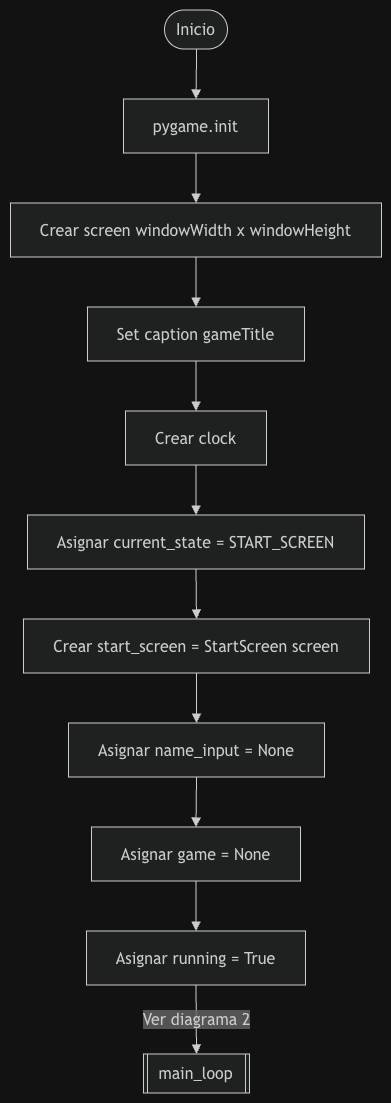

The diagram above was exported from draw.io. Its source (the exported page's mxGraphModel, read from the mxfile embedded in the PNG):
<mxGraphModel dx="3606" dy="1593" grid="1" gridSize="10" guides="1" tooltips="1" connect="1" arrows="1" fold="1" page="1" pageScale="1" pageWidth="827" pageHeight="1169" math="0" shadow="0">
  <root>
    <mxCell id="0" />
    <mxCell id="1" parent="0" />
    <UserObject label="" mermaidData="{&#10;  &quot;data&quot;: &quot;flowchart TD\n    A([Inicio]) --&gt; B[pygame.init]\n    B --&gt; C[Crear screen windowWidth x windowHeight]\n    C --&gt; D[Set caption gameTitle]\n    D --&gt; E[Crear clock]\n    E --&gt; F[Asignar current_state = START_SCREEN]\n    F --&gt; G[Crear start_screen = StartScreen screen]\n    G --&gt; H[Asignar name_input = None]\n    H --&gt; I[Asignar game = None]\n    I --&gt; J[Asignar running = True]\n    J --&gt;|Ver diagrama 2| K[[main_loop]]&quot;,&#10;  &quot;config&quot;: null&#10;}" id="mQ-nzn474rauR2EPtoMu-219">
      <mxCell connectable="0" parent="1" style="group;transparentBounds=1;editIcon=1;lockedGroup=0;groupPadding=10;" vertex="1">
        <mxGeometry as="geometry" />
      </mxCell>
    </UserObject>
    <UserObject label="Inicio" mermaidId="n:A" mermaidBaseStyle="html=1;rounded=1;whiteSpace=wrap;arcSize=50;strokeWidth=1;fillColor=light-dark(#ECECFF,#1f2020);strokeColor=light-dark(#9370DB,#cccccc);fontColor=light-dark(#333333,#cccccc);fontFamily=Trebuchet MS,Verdana,Arial,sans-serif;fontSize=16;" mermaidBaseValue="Inicio" id="mQ-nzn474rauR2EPtoMu-220">
      <mxCell parent="mQ-nzn474rauR2EPtoMu-219" style="html=1;rounded=1;whiteSpace=wrap;arcSize=50;strokeWidth=1;fillColor=light-dark(#ECECFF,#1f2020);strokeColor=light-dark(#9370DB,#cccccc);fontColor=light-dark(#333333,#cccccc);fontFamily=Trebuchet MS,Verdana,Arial,sans-serif;fontSize=16;" vertex="1">
        <mxGeometry height="39" width="63" x="184" y="30" as="geometry" />
      </mxCell>
    </UserObject>
    <UserObject label="pygame.init" mermaidId="n:B" mermaidBaseStyle="html=1;whiteSpace=wrap;strokeWidth=1;fillColor=light-dark(#ECECFF,#1f2020);strokeColor=light-dark(#9370DB,#cccccc);fontColor=light-dark(#333333,#cccccc);fontFamily=Trebuchet MS,Verdana,Arial,sans-serif;fontSize=16;" mermaidBaseValue="pygame.init" id="mQ-nzn474rauR2EPtoMu-221">
      <mxCell parent="mQ-nzn474rauR2EPtoMu-219" style="html=1;whiteSpace=wrap;strokeWidth=1;fillColor=light-dark(#ECECFF,#1f2020);strokeColor=light-dark(#9370DB,#cccccc);fontColor=light-dark(#333333,#cccccc);fontFamily=Trebuchet MS,Verdana,Arial,sans-serif;fontSize=16;" vertex="1">
        <mxGeometry height="54" width="145" x="143" y="119" as="geometry" />
      </mxCell>
    </UserObject>
    <UserObject label="Crear screen windowWidth x windowHeight" mermaidId="n:C" mermaidBaseStyle="html=1;whiteSpace=wrap;strokeWidth=1;fillColor=light-dark(#ECECFF,#1f2020);strokeColor=light-dark(#9370DB,#cccccc);fontColor=light-dark(#333333,#cccccc);fontFamily=Trebuchet MS,Verdana,Arial,sans-serif;fontSize=16;" mermaidBaseValue="Crear screen windowWidth x windowHeight" id="mQ-nzn474rauR2EPtoMu-222">
      <mxCell parent="mQ-nzn474rauR2EPtoMu-219" style="html=1;whiteSpace=wrap;strokeWidth=1;fillColor=light-dark(#ECECFF,#1f2020);strokeColor=light-dark(#9370DB,#cccccc);fontColor=light-dark(#333333,#cccccc);fontFamily=Trebuchet MS,Verdana,Arial,sans-serif;fontSize=16;" vertex="1">
        <mxGeometry height="54" width="371" x="30" y="223" as="geometry" />
      </mxCell>
    </UserObject>
    <UserObject label="Set caption gameTitle" mermaidId="n:D" mermaidBaseStyle="html=1;whiteSpace=wrap;strokeWidth=1;fillColor=light-dark(#ECECFF,#1f2020);strokeColor=light-dark(#9370DB,#cccccc);fontColor=light-dark(#333333,#cccccc);fontFamily=Trebuchet MS,Verdana,Arial,sans-serif;fontSize=16;" mermaidBaseValue="Set caption gameTitle" id="mQ-nzn474rauR2EPtoMu-223">
      <mxCell parent="mQ-nzn474rauR2EPtoMu-219" style="html=1;whiteSpace=wrap;strokeWidth=1;fillColor=light-dark(#ECECFF,#1f2020);strokeColor=light-dark(#9370DB,#cccccc);fontColor=light-dark(#333333,#cccccc);fontFamily=Trebuchet MS,Verdana,Arial,sans-serif;fontSize=16;" vertex="1">
        <mxGeometry height="54" width="217" x="107" y="327" as="geometry" />
      </mxCell>
    </UserObject>
    <UserObject label="Crear clock" mermaidId="n:E" mermaidBaseStyle="html=1;whiteSpace=wrap;strokeWidth=1;fillColor=light-dark(#ECECFF,#1f2020);strokeColor=light-dark(#9370DB,#cccccc);fontColor=light-dark(#333333,#cccccc);fontFamily=Trebuchet MS,Verdana,Arial,sans-serif;fontSize=16;" mermaidBaseValue="Crear clock" id="mQ-nzn474rauR2EPtoMu-224">
      <mxCell parent="mQ-nzn474rauR2EPtoMu-219" style="html=1;whiteSpace=wrap;strokeWidth=1;fillColor=light-dark(#ECECFF,#1f2020);strokeColor=light-dark(#9370DB,#cccccc);fontColor=light-dark(#333333,#cccccc);fontFamily=Trebuchet MS,Verdana,Arial,sans-serif;fontSize=16;" vertex="1">
        <mxGeometry height="54" width="141" x="145" y="431" as="geometry" />
      </mxCell>
    </UserObject>
    <UserObject label="Asignar current_state = START_SCREEN" mermaidId="n:F" mermaidBaseStyle="html=1;whiteSpace=wrap;strokeWidth=1;fillColor=light-dark(#ECECFF,#1f2020);strokeColor=light-dark(#9370DB,#cccccc);fontColor=light-dark(#333333,#cccccc);fontFamily=Trebuchet MS,Verdana,Arial,sans-serif;fontSize=16;" mermaidBaseValue="Asignar current_state = START_SCREEN" id="mQ-nzn474rauR2EPtoMu-225">
      <mxCell parent="mQ-nzn474rauR2EPtoMu-219" style="html=1;whiteSpace=wrap;strokeWidth=1;fillColor=light-dark(#ECECFF,#1f2020);strokeColor=light-dark(#9370DB,#cccccc);fontColor=light-dark(#333333,#cccccc);fontFamily=Trebuchet MS,Verdana,Arial,sans-serif;fontSize=16;" vertex="1">
        <mxGeometry height="54" width="337" x="47" y="535" as="geometry" />
      </mxCell>
    </UserObject>
    <UserObject label="Crear start_screen = StartScreen screen" mermaidId="n:G" mermaidBaseStyle="html=1;whiteSpace=wrap;strokeWidth=1;fillColor=light-dark(#ECECFF,#1f2020);strokeColor=light-dark(#9370DB,#cccccc);fontColor=light-dark(#333333,#cccccc);fontFamily=Trebuchet MS,Verdana,Arial,sans-serif;fontSize=16;" mermaidBaseValue="Crear start_screen = StartScreen screen" id="mQ-nzn474rauR2EPtoMu-226">
      <mxCell parent="mQ-nzn474rauR2EPtoMu-219" style="html=1;whiteSpace=wrap;strokeWidth=1;fillColor=light-dark(#ECECFF,#1f2020);strokeColor=light-dark(#9370DB,#cccccc);fontColor=light-dark(#333333,#cccccc);fontFamily=Trebuchet MS,Verdana,Arial,sans-serif;fontSize=16;" vertex="1">
        <mxGeometry height="54" width="346" x="43" y="639" as="geometry" />
      </mxCell>
    </UserObject>
    <UserObject label="Asignar name_input = None" mermaidId="n:H" mermaidBaseStyle="html=1;whiteSpace=wrap;strokeWidth=1;fillColor=light-dark(#ECECFF,#1f2020);strokeColor=light-dark(#9370DB,#cccccc);fontColor=light-dark(#333333,#cccccc);fontFamily=Trebuchet MS,Verdana,Arial,sans-serif;fontSize=16;" mermaidBaseValue="Asignar name_input = None" id="mQ-nzn474rauR2EPtoMu-227">
      <mxCell parent="mQ-nzn474rauR2EPtoMu-219" style="html=1;whiteSpace=wrap;strokeWidth=1;fillColor=light-dark(#ECECFF,#1f2020);strokeColor=light-dark(#9370DB,#cccccc);fontColor=light-dark(#333333,#cccccc);fontFamily=Trebuchet MS,Verdana,Arial,sans-serif;fontSize=16;" vertex="1">
        <mxGeometry height="54" width="256" x="88" y="743" as="geometry" />
      </mxCell>
    </UserObject>
    <UserObject label="Asignar game = None" mermaidId="n:I" mermaidBaseStyle="html=1;whiteSpace=wrap;strokeWidth=1;fillColor=light-dark(#ECECFF,#1f2020);strokeColor=light-dark(#9370DB,#cccccc);fontColor=light-dark(#333333,#cccccc);fontFamily=Trebuchet MS,Verdana,Arial,sans-serif;fontSize=16;" mermaidBaseValue="Asignar game = None" id="mQ-nzn474rauR2EPtoMu-228">
      <mxCell parent="mQ-nzn474rauR2EPtoMu-219" style="html=1;whiteSpace=wrap;strokeWidth=1;fillColor=light-dark(#ECECFF,#1f2020);strokeColor=light-dark(#9370DB,#cccccc);fontColor=light-dark(#333333,#cccccc);fontFamily=Trebuchet MS,Verdana,Arial,sans-serif;fontSize=16;" vertex="1">
        <mxGeometry height="54" width="209" x="111" y="847" as="geometry" />
      </mxCell>
    </UserObject>
    <UserObject label="Asignar running = True" mermaidId="n:J" mermaidBaseStyle="html=1;whiteSpace=wrap;strokeWidth=1;fillColor=light-dark(#ECECFF,#1f2020);strokeColor=light-dark(#9370DB,#cccccc);fontColor=light-dark(#333333,#cccccc);fontFamily=Trebuchet MS,Verdana,Arial,sans-serif;fontSize=16;" mermaidBaseValue="Asignar running = True" id="mQ-nzn474rauR2EPtoMu-229">
      <mxCell parent="mQ-nzn474rauR2EPtoMu-219" style="html=1;whiteSpace=wrap;strokeWidth=1;fillColor=light-dark(#ECECFF,#1f2020);strokeColor=light-dark(#9370DB,#cccccc);fontColor=light-dark(#333333,#cccccc);fontFamily=Trebuchet MS,Verdana,Arial,sans-serif;fontSize=16;" vertex="1">
        <mxGeometry height="54" width="219" x="106" y="951" as="geometry" />
      </mxCell>
    </UserObject>
    <UserObject label="main_loop" mermaidId="n:K" mermaidBaseStyle="html=1;strokeWidth=1;shape=process;whiteSpace=wrap;size=0.04;fillColor=light-dark(#ECECFF,#1f2020);strokeColor=light-dark(#9370DB,#cccccc);fontColor=light-dark(#333333,#cccccc);fontFamily=Trebuchet MS,Verdana,Arial,sans-serif;fontSize=16;" mermaidBaseValue="main_loop" id="mQ-nzn474rauR2EPtoMu-230">
      <mxCell parent="mQ-nzn474rauR2EPtoMu-219" style="html=1;strokeWidth=1;shape=process;whiteSpace=wrap;size=0.04;fillColor=light-dark(#ECECFF,#1f2020);strokeColor=light-dark(#9370DB,#cccccc);fontColor=light-dark(#333333,#cccccc);fontFamily=Trebuchet MS,Verdana,Arial,sans-serif;fontSize=16;" vertex="1">
        <mxGeometry height="39" width="106" x="163" y="1074" as="geometry" />
      </mxCell>
    </UserObject>
    <UserObject label="" mermaidId="e:A-&gt;B#0" mermaidBaseStyle="curved=1;startArrow=none;endArrow=block;endSize=7;strokeColor=light-dark(#333333,#cccccc);exitX=0.51;exitY=1;entryX=0.5;entryY=0;" mermaidBaseValue="" id="mQ-nzn474rauR2EPtoMu-231">
      <mxCell edge="1" parent="mQ-nzn474rauR2EPtoMu-219" source="mQ-nzn474rauR2EPtoMu-220" style="curved=1;startArrow=none;endArrow=block;endSize=7;strokeColor=light-dark(#333333,#cccccc);exitX=0.51;exitY=1;entryX=0.5;entryY=0;rounded=0;" target="mQ-nzn474rauR2EPtoMu-221">
        <mxGeometry relative="1" as="geometry">
          <Array as="points" />
        </mxGeometry>
      </mxCell>
    </UserObject>
    <UserObject label="" mermaidId="e:B-&gt;C#0" mermaidBaseStyle="curved=1;startArrow=none;endArrow=block;endSize=7;strokeColor=light-dark(#333333,#cccccc);exitX=0.5;exitY=1;entryX=0.5;entryY=0;" mermaidBaseValue="" id="mQ-nzn474rauR2EPtoMu-232">
      <mxCell edge="1" parent="mQ-nzn474rauR2EPtoMu-219" source="mQ-nzn474rauR2EPtoMu-221" style="curved=1;startArrow=none;endArrow=block;endSize=7;strokeColor=light-dark(#333333,#cccccc);exitX=0.5;exitY=1;entryX=0.5;entryY=0;rounded=0;" target="mQ-nzn474rauR2EPtoMu-222">
        <mxGeometry relative="1" as="geometry">
          <Array as="points" />
        </mxGeometry>
      </mxCell>
    </UserObject>
    <UserObject label="" mermaidId="e:C-&gt;D#0" mermaidBaseStyle="curved=1;startArrow=none;endArrow=block;endSize=7;strokeColor=light-dark(#333333,#cccccc);exitX=0.5;exitY=1;entryX=0.5;entryY=0;" mermaidBaseValue="" id="mQ-nzn474rauR2EPtoMu-233">
      <mxCell edge="1" parent="mQ-nzn474rauR2EPtoMu-219" source="mQ-nzn474rauR2EPtoMu-222" style="curved=1;startArrow=none;endArrow=block;endSize=7;strokeColor=light-dark(#333333,#cccccc);exitX=0.5;exitY=1;entryX=0.5;entryY=0;rounded=0;" target="mQ-nzn474rauR2EPtoMu-223">
        <mxGeometry relative="1" as="geometry">
          <Array as="points" />
        </mxGeometry>
      </mxCell>
    </UserObject>
    <UserObject label="" mermaidId="e:D-&gt;E#0" mermaidBaseStyle="curved=1;startArrow=none;endArrow=block;endSize=7;strokeColor=light-dark(#333333,#cccccc);exitX=0.5;exitY=1;entryX=0.5;entryY=0;" mermaidBaseValue="" id="mQ-nzn474rauR2EPtoMu-234">
      <mxCell edge="1" parent="mQ-nzn474rauR2EPtoMu-219" source="mQ-nzn474rauR2EPtoMu-223" style="curved=1;startArrow=none;endArrow=block;endSize=7;strokeColor=light-dark(#333333,#cccccc);exitX=0.5;exitY=1;entryX=0.5;entryY=0;rounded=0;" target="mQ-nzn474rauR2EPtoMu-224">
        <mxGeometry relative="1" as="geometry">
          <Array as="points" />
        </mxGeometry>
      </mxCell>
    </UserObject>
    <UserObject label="" mermaidId="e:E-&gt;F#0" mermaidBaseStyle="curved=1;startArrow=none;endArrow=block;endSize=7;strokeColor=light-dark(#333333,#cccccc);exitX=0.5;exitY=1;entryX=0.5;entryY=0;" mermaidBaseValue="" id="mQ-nzn474rauR2EPtoMu-235">
      <mxCell edge="1" parent="mQ-nzn474rauR2EPtoMu-219" source="mQ-nzn474rauR2EPtoMu-224" style="curved=1;startArrow=none;endArrow=block;endSize=7;strokeColor=light-dark(#333333,#cccccc);exitX=0.5;exitY=1;entryX=0.5;entryY=0;rounded=0;" target="mQ-nzn474rauR2EPtoMu-225">
        <mxGeometry relative="1" as="geometry">
          <Array as="points" />
        </mxGeometry>
      </mxCell>
    </UserObject>
    <UserObject label="" mermaidId="e:F-&gt;G#0" mermaidBaseStyle="curved=1;startArrow=none;endArrow=block;endSize=7;strokeColor=light-dark(#333333,#cccccc);exitX=0.5;exitY=1;entryX=0.5;entryY=0;" mermaidBaseValue="" id="mQ-nzn474rauR2EPtoMu-236">
      <mxCell edge="1" parent="mQ-nzn474rauR2EPtoMu-219" source="mQ-nzn474rauR2EPtoMu-225" style="curved=1;startArrow=none;endArrow=block;endSize=7;strokeColor=light-dark(#333333,#cccccc);exitX=0.5;exitY=1;entryX=0.5;entryY=0;rounded=0;" target="mQ-nzn474rauR2EPtoMu-226">
        <mxGeometry relative="1" as="geometry">
          <Array as="points" />
        </mxGeometry>
      </mxCell>
    </UserObject>
    <UserObject label="" mermaidId="e:G-&gt;H#0" mermaidBaseStyle="curved=1;startArrow=none;endArrow=block;endSize=7;strokeColor=light-dark(#333333,#cccccc);exitX=0.5;exitY=1;entryX=0.5;entryY=0;" mermaidBaseValue="" id="mQ-nzn474rauR2EPtoMu-237">
      <mxCell edge="1" parent="mQ-nzn474rauR2EPtoMu-219" source="mQ-nzn474rauR2EPtoMu-226" style="curved=1;startArrow=none;endArrow=block;endSize=7;strokeColor=light-dark(#333333,#cccccc);exitX=0.5;exitY=1;entryX=0.5;entryY=0;rounded=0;" target="mQ-nzn474rauR2EPtoMu-227">
        <mxGeometry relative="1" as="geometry">
          <Array as="points" />
        </mxGeometry>
      </mxCell>
    </UserObject>
    <UserObject label="" mermaidId="e:H-&gt;I#0" mermaidBaseStyle="curved=1;startArrow=none;endArrow=block;endSize=7;strokeColor=light-dark(#333333,#cccccc);exitX=0.5;exitY=1;entryX=0.5;entryY=0;" mermaidBaseValue="" id="mQ-nzn474rauR2EPtoMu-238">
      <mxCell edge="1" parent="mQ-nzn474rauR2EPtoMu-219" source="mQ-nzn474rauR2EPtoMu-227" style="curved=1;startArrow=none;endArrow=block;endSize=7;strokeColor=light-dark(#333333,#cccccc);exitX=0.5;exitY=1;entryX=0.5;entryY=0;rounded=0;" target="mQ-nzn474rauR2EPtoMu-228">
        <mxGeometry relative="1" as="geometry">
          <Array as="points" />
        </mxGeometry>
      </mxCell>
    </UserObject>
    <UserObject label="" mermaidId="e:I-&gt;J#0" mermaidBaseStyle="curved=1;startArrow=none;endArrow=block;endSize=7;strokeColor=light-dark(#333333,#cccccc);exitX=0.5;exitY=1;entryX=0.5;entryY=0;" mermaidBaseValue="" id="mQ-nzn474rauR2EPtoMu-239">
      <mxCell edge="1" parent="mQ-nzn474rauR2EPtoMu-219" source="mQ-nzn474rauR2EPtoMu-228" style="curved=1;startArrow=none;endArrow=block;endSize=7;strokeColor=light-dark(#333333,#cccccc);exitX=0.5;exitY=1;entryX=0.5;entryY=0;rounded=0;" target="mQ-nzn474rauR2EPtoMu-229">
        <mxGeometry relative="1" as="geometry">
          <Array as="points" />
        </mxGeometry>
      </mxCell>
    </UserObject>
    <UserObject label="Ver diagrama 2" mermaidId="e:J-&gt;K#0" mermaidBaseStyle="curved=1;startArrow=none;endArrow=block;endSize=7;strokeColor=light-dark(#333333,#cccccc);html=1;fontSize=16;labelBackgroundColor=light-dark(#E8E8E88D,#2a2a2a8D);fontFamily=Trebuchet MS,Verdana,Arial,sans-serif;fontColor=light-dark(#333333,#cccccc);exitX=0.5;exitY=1;entryX=0.5;entryY=0;" mermaidBaseValue="Ver diagrama 2" id="mQ-nzn474rauR2EPtoMu-240">
      <mxCell edge="1" parent="mQ-nzn474rauR2EPtoMu-219" source="mQ-nzn474rauR2EPtoMu-229" style="curved=1;startArrow=none;endArrow=block;endSize=7;strokeColor=light-dark(#333333,#cccccc);html=1;fontSize=16;labelBackgroundColor=light-dark(#E8E8E88D,#2a2a2a8D);fontFamily=Trebuchet MS,Verdana,Arial,sans-serif;fontColor=light-dark(#333333,#cccccc);exitX=0.5;exitY=1;entryX=0.5;entryY=0;rounded=0;" target="mQ-nzn474rauR2EPtoMu-230">
        <mxGeometry relative="1" as="geometry">
          <Array as="points" />
        </mxGeometry>
      </mxCell>
    </UserObject>
  </root>
</mxGraphModel>